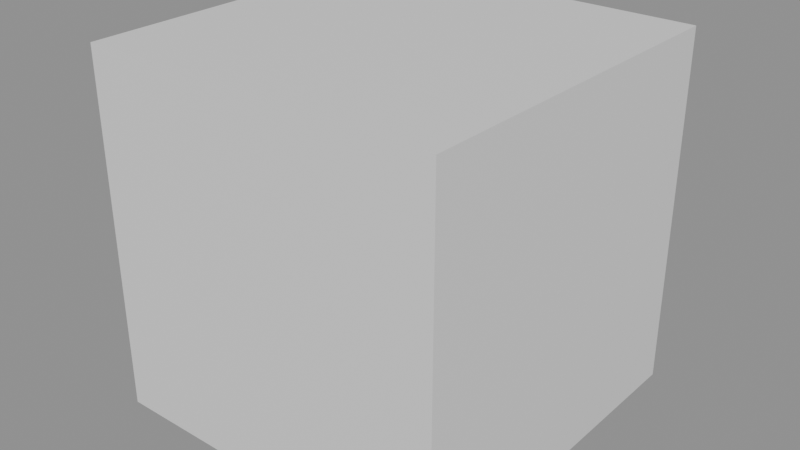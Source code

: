 # Source: prop_cube_test.blend  (saved by Blender 5.2.45; exported with 4.5.12 LTS)
import bpy
from mathutils import Matrix  # noqa: F401  (used for matrix-valued properties, if any)

bpy.ops.wm.read_factory_settings(use_empty=True)
scene = bpy.context.scene
scene.name = 'Scene'

# ---- materials (node trees are filled in below, after node groups)
mat_mat_beton = bpy.data.materials.new('mat_beton')
mat_mat_beton.diffuse_color = (0.55, 0.55, 0.55, 1.0)

# ---- material node trees
mat_mat_beton.use_nodes = True; mat_mat_beton.node_tree.nodes.clear()
_N = mat_mat_beton.node_tree.nodes; _L = mat_mat_beton.node_tree.links
n0 = _N.new('ShaderNodeBsdfPrincipled'); n0.name = 'BSDF guidée'; n0.location = (-200, 100)
n0.inputs[10].default_value = 0.005
n1 = _N.new('ShaderNodeOutputMaterial'); n1.name = 'Sortie matériau'; n1.location = (200, 100)
_L.new(n0.outputs[0], n1.inputs[0])
n1.is_active_output = True

# ---- meshes
me_cube = bpy.data.meshes.new('Cube')
me_cube.from_pydata([(-1.0, -1.0, 0.0), (-1.0, -1.0, 2.0), (-1.0, 1.0, 0.0), (-1.0, 1.0, 2.0), (1.0, -1.0, 0.0), (1.0, -1.0, 2.0), (1.0, 1.0, 0.0), (1.0, 1.0, 2.0)], [], [(0, 1, 3, 2), (2, 3, 7, 6), (6, 7, 5, 4), (4, 5, 1, 0), (2, 6, 4, 0), (7, 3, 1, 5)])
_uv = me_cube.uv_layers.new(name='CarteUV')
_uv.uv.foreach_set('vector', [0.375, 0.0, 0.625, 0.0, 0.625, 0.25, 0.375, 0.25, 0.375, 0.25, 0.625, 0.25, 0.625, 0.5, 0.375, 0.5, 0.375, 0.5, 0.625, 0.5, 0.625, 0.75, 0.375, 0.75, 0.375, 0.75, 0.625, 0.75, 0.625, 1.0, 0.375, 1.0, 0.125, 0.5, 0.375, 0.5, 0.375, 0.75, 0.125, 0.75, 0.625, 0.5, 0.875, 0.5, 0.875, 0.75, 0.625, 0.75])
me_cube.materials.append(mat_mat_beton)
me_cube.update()

# ---- objects
ob_prop_cube_test_col = bpy.data.objects.new('prop_cube_test-col', me_cube)

# ---- transforms, parenting, visibility, modifiers, constraints
ob_prop_cube_test_col.location = (0.0, 0.0, 0.0)

# ---- collection membership
scene.collection.objects.link(ob_prop_cube_test_col)

# ---- scene / render settings (as saved in the file)
scene.frame_start = 1; scene.frame_end = 250; scene.frame_set(1)
scene.render.engine = 'BLENDER_EEVEE_NEXT'
scene.render.bake_bias = 0.0
scene.render.bake_samples = 0
scene.render.compositor_device = 'GPU'
scene.eevee.use_volume_custom_range = False
scene.eevee.fast_gi_thickness_near = 0.1
scene.eevee.fast_gi_thickness_far = 0.0
scene.eevee.ray_tracing_options.screen_trace_thickness = 0.1
bpy.context.view_layer.update()

# ---- added for rendering (the .blend has no active camera and no usable light): camera, sun + grey world if the file has none
cam_auto = bpy.data.cameras.new('AutoCamera')
cam_auto.lens = 50.0
cam_auto.sensor_width = 36.0
cam_auto.clip_end = 1000.0
ob_auto_camera = bpy.data.objects.new('AutoCamera', cam_auto)
scene.collection.objects.link(ob_auto_camera)
ob_auto_camera.location = (3.20507, -3.84609, 3.56406)
ob_auto_camera.rotation_euler = (1.09748, -7.21219e-08, 0.694738)
scene.camera = ob_auto_camera
light_auto_sun = bpy.data.lights.new('AutoSun', 'SUN')
light_auto_sun.energy = 3.0
light_auto_sun.angle = 0.0523599
ob_auto_sun = bpy.data.objects.new('AutoSun', light_auto_sun)
scene.collection.objects.link(ob_auto_sun)
ob_auto_sun.rotation_euler = (0.872665, 0.174533, 0.523599)
if scene.world is None:
    world_auto = bpy.data.worlds.new('AutoWorld')
    world_auto.color = (0.3, 0.3, 0.3)
    scene.world = world_auto
bpy.context.view_layer.update()
